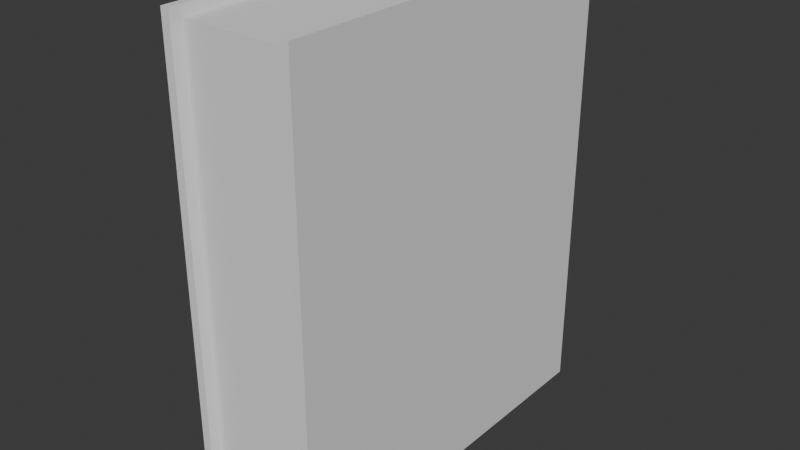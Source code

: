 # Source: book.blend  (saved by Blender 5.0.119; exported with 4.5.12 LTS)
import bpy
from mathutils import Matrix  # noqa: F401  (used for matrix-valued properties, if any)

bpy.ops.wm.read_factory_settings(use_empty=True)
scene = bpy.context.scene
scene.name = 'Scene'

# ---- collections
col_collection = bpy.data.collections.new('Collection'); scene.collection.children.link(col_collection)

# ---- world
world_world = bpy.data.worlds.new('World'); scene.world = world_world
world_world.use_nodes = True; world_world.node_tree.nodes.clear()
_N = world_world.node_tree.nodes; _L = world_world.node_tree.links
n0 = _N.new('ShaderNodeOutputWorld'); n0.name = 'World Output'; n0.location = (200, 100)
n1 = _N.new('ShaderNodeBackground'); n1.name = 'Background'; n1.location = (-200, 100)
n1.inputs[0].default_value = (0.05088, 0.05088, 0.05088, 1.0)
_L.new(n1.outputs[0], n0.inputs[0])
n0.is_active_output = True
world_world.color = (0.05088, 0.05088, 0.05088)
world_world.sun_shadow_jitter_overblur = 0.0

# ---- meshes
me_cube_068 = bpy.data.meshes.new('Cube.068')
me_cube_068.from_pydata([(-0.05126, -0.2275, 0.001817), (-0.05126, -0.2275, 0.3686), (-0.05126, 0.07602, 0.001817), (-0.05126, 0.07602, 0.3686), (0.05126, -0.2275, 0.001817), (0.05126, -0.2275, 0.3686), (0.05126, 0.07602, 0.001817), (0.05126, 0.07602, 0.3686), (0.04231, 0.07567, 0.009054), (-0.04231, 0.07567, 0.009054), (-0.04231, 0.07567, 0.3683), (0.04231, 0.07567, 0.3683), (-0.04231, -0.2196, 0.00915), (0.04231, -0.2196, 0.00915), (0.04231, -0.2196, 0.3613), (-0.04231, -0.2196, 0.3613), (-0.05126, 0.06369, 0.001817), (-0.05126, 0.06369, 0.3686), (0.05126, 0.06369, 0.001817), (0.05126, 0.06369, 0.3686), (0.04231, 0.06383, 0.3683), (-0.04231, 0.06383, 0.3683), (-0.04231, 0.06383, 0.009054), (0.04231, 0.06383, 0.009054), (0.0443, 0.07602, 0.3686), (0.0443, -0.2275, 0.001817), (0.0443, 0.07602, 0.001817), (0.0443, -0.2275, 0.3686), (0.0443, 0.06369, 0.3686), (0.0443, 0.06369, 0.001817), (-0.0443, 0.07602, 0.001817), (-0.0443, -0.2275, 0.3686), (-0.0443, 0.07602, 0.3686), (-0.0443, -0.2275, 0.001817), (-0.0443, 0.06369, 0.001817), (-0.0443, 0.06369, 0.3686), (-0.05126, 0.06218, 0.001817), (0.05126, 0.06218, 0.3686), (0.04231, 0.06381, 0.3647), (-0.04231, 0.06381, 0.3647), (-0.04231, 0.06381, 0.01258), (0.04231, 0.06381, 0.01258), (-0.05126, 0.06218, 0.3686), (0.05126, 0.06218, 0.001817), (0.0443, 0.06218, 0.3686), (0.0443, 0.06218, 0.001817), (-0.0443, 0.06218, 0.001817), (-0.0443, 0.06218, 0.3686)], [], [(16, 17, 3, 2), (26, 24, 7, 6), (43, 37, 5, 4), (33, 31, 1, 0), (45, 43, 4, 25), (47, 42, 1, 31), (44, 38, 14, 27), (38, 39, 15, 14), (46, 40, 12, 33), (40, 41, 13, 12), (25, 27, 14, 13), (13, 14, 15, 12), (30, 32, 10, 9), (9, 10, 11, 8), (9, 8, 23, 22), (30, 9, 22, 34), (11, 10, 21, 20), (24, 11, 20, 28), (32, 3, 17, 35), (26, 6, 18, 29), (6, 7, 19, 18), (36, 42, 17, 16), (8, 26, 29, 23), (7, 24, 28, 19), (4, 5, 27, 25), (37, 44, 27, 5), (41, 45, 25, 13), (8, 11, 24, 26), (10, 32, 35, 21), (2, 30, 34, 16), (2, 3, 32, 30), (36, 46, 33, 0), (39, 47, 31, 15), (12, 15, 31, 33), (21, 35, 47, 39), (16, 34, 46, 36), (23, 29, 45, 41), (19, 28, 44, 37), (0, 1, 42, 36), (22, 23, 41, 40), (34, 22, 40, 46), (20, 21, 39, 38), (28, 20, 38, 44), (35, 17, 42, 47), (29, 18, 43, 45), (18, 19, 37, 43)])
_uv = me_cube_068.uv_layers.new(name='UVMap')
_uv.uv.foreach_set('vector', [0.375, 0.125, 0.625, 0.125, 0.625, 0.25, 0.375, 0.25, 0.375, 0.4583, 0.625, 0.4583, 0.625, 0.5, 0.375, 0.5, 0.375, 0.6256, 0.625, 0.6256, 0.625, 0.75, 0.375, 0.75, 0.375, 0.9583, 0.625, 0.9583, 0.625, 1.0, 0.375, 1.0, 0.3333, 0.6256, 0.375, 0.6256, 0.375, 0.75, 0.3333, 0.75, 0.8333, 0.6256, 0.875, 0.6256, 0.875, 0.75, 0.8333, 0.75, 0.6667, 0.6256, 0.7083, 0.6256, 0.7083, 0.75, 0.6667, 0.75, 0.7083, 0.6256, 0.7917, 0.6256, 0.7917, 0.75, 0.7083, 0.75, 0.1667, 0.6256, 0.2083, 0.6256, 0.2083, 0.75, 0.1667, 0.75, 0.2083, 0.6256, 0.2917, 0.6256, 0.2917, 0.75, 0.2083, 0.75, 0.375, 0.7917, 0.625, 0.7917, 0.625, 0.8333, 0.375, 0.8333, 0.375, 0.8333, 0.625, 0.8333, 0.625, 0.9167, 0.375, 0.9167, 0.375, 0.2917, 0.625, 0.2917, 0.625, 0.3333, 0.375, 0.3333, 0.375, 0.3333, 0.625, 0.3333, 0.625, 0.4167, 0.375, 0.4167, 0.2083, 0.5, 0.2917, 0.5, 0.2917, 0.625, 0.2083, 0.625, 0.1667, 0.5, 0.2083, 0.5, 0.2083, 0.625, 0.1667, 0.625, 0.7083, 0.5, 0.7917, 0.5, 0.7917, 0.625, 0.7083, 0.625, 0.6667, 0.5, 0.7083, 0.5, 0.7083, 0.625, 0.6667, 0.625, 0.8333, 0.5, 0.875, 0.5, 0.875, 0.625, 0.8333, 0.625, 0.3333, 0.5, 0.375, 0.5, 0.375, 0.625, 0.3333, 0.625, 0.375, 0.5, 0.625, 0.5, 0.625, 0.625, 0.375, 0.625, 0.375, 0.1244, 0.625, 0.1244, 0.625, 0.125, 0.375, 0.125, 0.2917, 0.5, 0.3333, 0.5, 0.3333, 0.625, 0.2917, 0.625, 0.625, 0.5, 0.6667, 0.5, 0.6667, 0.625, 0.625, 0.625, 0.375, 0.75, 0.625, 0.75, 0.625, 0.7917, 0.375, 0.7917, 0.625, 0.6256, 0.6667, 0.6256, 0.6667, 0.75, 0.625, 0.75, 0.2917, 0.6256, 0.3333, 0.6256, 0.3333, 0.75, 0.2917, 0.75, 0.375, 0.4167, 0.625, 0.4167, 0.625, 0.4583, 0.375, 0.4583, 0.7917, 0.5, 0.8333, 0.5, 0.8333, 0.625, 0.7917, 0.625, 0.125, 0.5, 0.1667, 0.5, 0.1667, 0.625, 0.125, 0.625, 0.375, 0.25, 0.625, 0.25, 0.625, 0.2917, 0.375, 0.2917, 0.125, 0.6256, 0.1667, 0.6256, 0.1667, 0.75, 0.125, 0.75, 0.7917, 0.6256, 0.8333, 0.6256, 0.8333, 0.75, 0.7917, 0.75, 0.375, 0.9167, 0.625, 0.9167, 0.625, 0.9583, 0.375, 0.9583, 0.7917, 0.625, 0.8333, 0.625, 0.8333, 0.6256, 0.7917, 0.6256, 0.125, 0.625, 0.1667, 0.625, 0.1667, 0.6256, 0.125, 0.6256, 0.2917, 0.625, 0.3333, 0.625, 0.3333, 0.6256, 0.2917, 0.6256, 0.625, 0.625, 0.6667, 0.625, 0.6667, 0.6256, 0.625, 0.6256, 0.375, 0.0, 0.625, 0.0, 0.625, 0.1244, 0.375, 0.1244, 0.2083, 0.625, 0.2917, 0.625, 0.2917, 0.6256, 0.2083, 0.6256, 0.1667, 0.625, 0.2083, 0.625, 0.2083, 0.6256, 0.1667, 0.6256, 0.7083, 0.625, 0.7917, 0.625, 0.7917, 0.6256, 0.7083, 0.6256, 0.6667, 0.625, 0.7083, 0.625, 0.7083, 0.6256, 0.6667, 0.6256, 0.8333, 0.625, 0.875, 0.625, 0.875, 0.6256, 0.8333, 0.6256, 0.3333, 0.625, 0.375, 0.625, 0.375, 0.6256, 0.3333, 0.6256, 0.375, 0.625, 0.625, 0.625, 0.625, 0.6256, 0.375, 0.6256])
me_cube_068.update()

# ---- objects
ob_cube_051 = bpy.data.objects.new('Cube.051', me_cube_068)

# ---- transforms, parenting, visibility, modifiers, constraints
ob_cube_051.location = (0.002335, -9.312e-08, 0.006833)

# ---- collection membership
col_collection.objects.link(ob_cube_051)

# ---- scene / render settings (as saved in the file)
scene.frame_start = 1; scene.frame_end = 250; scene.frame_set(1)
scene.render.engine = 'BLENDER_EEVEE_NEXT'
scene.render.bake_bias = 0.0
scene.render.bake_samples = 0
scene.cycles.sampling_pattern = 'TABULATED_SOBOL'
scene.eevee.use_volume_custom_range = False
bpy.context.view_layer.update()

# ---- added for rendering (the .blend has no active camera and no usable light): camera, sun
cam_auto = bpy.data.cameras.new('AutoCamera')
cam_auto.lens = 50.0
cam_auto.sensor_width = 36.0
cam_auto.clip_end = 1000.0
ob_auto_camera = bpy.data.objects.new('AutoCamera', cam_auto)
scene.collection.objects.link(ob_auto_camera)
ob_auto_camera.location = (0.452954, -0.616502, 0.552544)
ob_auto_camera.rotation_euler = (1.09748, -7.21219e-08, 0.694738)
scene.camera = ob_auto_camera
light_auto_sun = bpy.data.lights.new('AutoSun', 'SUN')
light_auto_sun.energy = 3.0
light_auto_sun.angle = 0.0523599
ob_auto_sun = bpy.data.objects.new('AutoSun', light_auto_sun)
scene.collection.objects.link(ob_auto_sun)
ob_auto_sun.rotation_euler = (0.872665, 0.174533, 0.523599)
bpy.context.view_layer.update()
